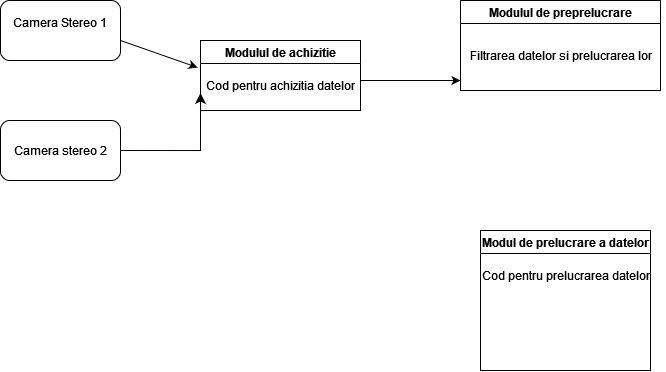

The diagram above was exported from draw.io. Its source (the exported page's mxGraphModel, read from the mxfile embedded in the PNG):
<mxGraphModel dx="989" dy="539" grid="1" gridSize="10" guides="1" tooltips="1" connect="1" arrows="1" fold="1" page="1" pageScale="1" pageWidth="850" pageHeight="1100" math="0" shadow="0">
  <root>
    <mxCell id="0" />
    <mxCell id="1" parent="0" />
    <mxCell id="m_SsKCDoKFYPu78QAhmY-3" value="&lt;div&gt;Camera Stereo 1&lt;/div&gt;&lt;div&gt;&lt;br&gt;&lt;/div&gt;" style="rounded=1;whiteSpace=wrap;html=1;" vertex="1" parent="1">
      <mxGeometry x="10" y="70" width="120" height="60" as="geometry" />
    </mxCell>
    <mxCell id="m_SsKCDoKFYPu78QAhmY-4" value="Camera stereo 2" style="rounded=1;whiteSpace=wrap;html=1;" vertex="1" parent="1">
      <mxGeometry x="10" y="190" width="120" height="60" as="geometry" />
    </mxCell>
    <mxCell id="m_SsKCDoKFYPu78QAhmY-9" value="Modulul de preprelucrare" style="swimlane;startSize=23;" vertex="1" parent="1">
      <mxGeometry x="470" y="70" width="200" height="90" as="geometry" />
    </mxCell>
    <mxCell id="m_SsKCDoKFYPu78QAhmY-19" value="Filtrarea datelor si prelucrarea lor" style="text;html=1;align=center;verticalAlign=middle;resizable=0;points=[];autosize=1;strokeColor=none;fillColor=none;" vertex="1" parent="m_SsKCDoKFYPu78QAhmY-9">
      <mxGeometry x="-5" y="40" width="210" height="30" as="geometry" />
    </mxCell>
    <mxCell id="m_SsKCDoKFYPu78QAhmY-10" value="Modulul de achizitie" style="swimlane;" vertex="1" parent="1">
      <mxGeometry x="210" y="110" width="160" height="70" as="geometry" />
    </mxCell>
    <mxCell id="m_SsKCDoKFYPu78QAhmY-13" value="Cod pentru achizitia datelor" style="text;html=1;align=center;verticalAlign=middle;resizable=0;points=[];autosize=1;strokeColor=none;fillColor=none;" vertex="1" parent="m_SsKCDoKFYPu78QAhmY-10">
      <mxGeometry x="-5" y="30" width="170" height="30" as="geometry" />
    </mxCell>
    <mxCell id="m_SsKCDoKFYPu78QAhmY-11" value="" style="edgeStyle=segmentEdgeStyle;endArrow=classic;html=1;curved=0;rounded=0;endSize=8;startSize=8;entryX=0;entryY=0.75;entryDx=0;entryDy=0;" edge="1" parent="1" target="m_SsKCDoKFYPu78QAhmY-10">
      <mxGeometry width="50" height="50" relative="1" as="geometry">
        <mxPoint x="130" y="220" as="sourcePoint" />
        <mxPoint x="180" y="170" as="targetPoint" />
      </mxGeometry>
    </mxCell>
    <mxCell id="m_SsKCDoKFYPu78QAhmY-15" value="" style="endArrow=classic;html=1;rounded=0;entryX=0.012;entryY=-0.1;entryDx=0;entryDy=0;entryPerimeter=0;" edge="1" parent="1" target="m_SsKCDoKFYPu78QAhmY-13">
      <mxGeometry width="50" height="50" relative="1" as="geometry">
        <mxPoint x="130" y="110" as="sourcePoint" />
        <mxPoint x="180" y="60" as="targetPoint" />
      </mxGeometry>
    </mxCell>
    <mxCell id="m_SsKCDoKFYPu78QAhmY-17" value="" style="endArrow=classic;html=1;rounded=0;" edge="1" parent="1">
      <mxGeometry width="50" height="50" relative="1" as="geometry">
        <mxPoint x="370" y="150" as="sourcePoint" />
        <mxPoint x="470" y="150" as="targetPoint" />
      </mxGeometry>
    </mxCell>
    <mxCell id="m_SsKCDoKFYPu78QAhmY-20" value="Modul de prelucrare a datelor" style="swimlane;whiteSpace=wrap;html=1;" vertex="1" parent="1">
      <mxGeometry x="490" y="300" width="170" height="140" as="geometry" />
    </mxCell>
    <mxCell id="m_SsKCDoKFYPu78QAhmY-21" value="&lt;div&gt;Cod pentru prelucrarea datelor&lt;/div&gt;&lt;div&gt;&lt;br&gt;&lt;/div&gt;" style="text;html=1;align=center;verticalAlign=middle;resizable=0;points=[];autosize=1;strokeColor=none;fillColor=none;" vertex="1" parent="1">
      <mxGeometry x="480" y="333" width="190" height="40" as="geometry" />
    </mxCell>
  </root>
</mxGraphModel>